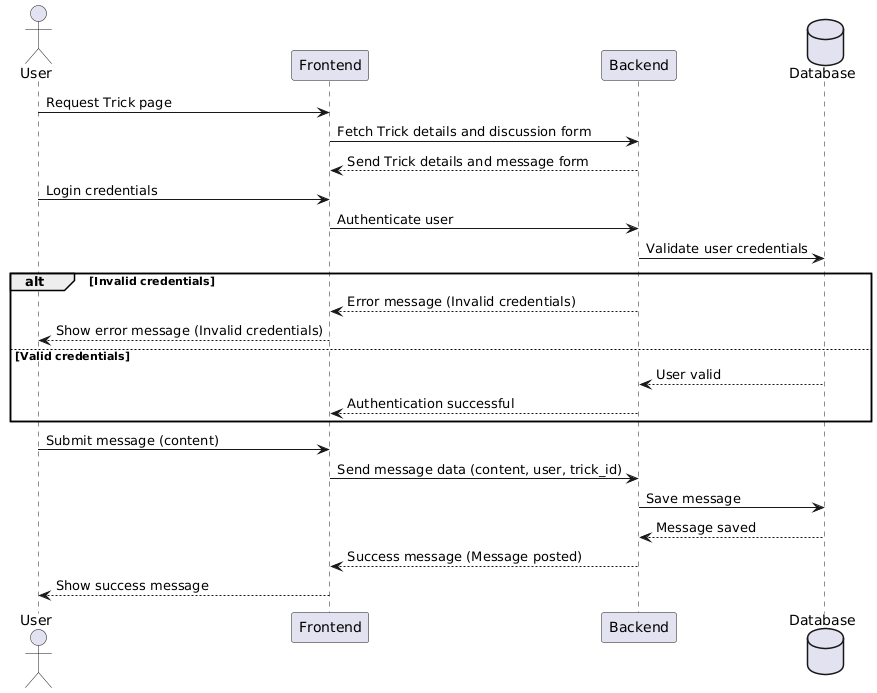

The diagram above was rendered by PlantUML. Its source (embedded in the PNG):
@startuml
actor User
participant "Frontend" as FE
participant "Backend" as BE
database "Database" as DB

User -> FE: Request Trick page
FE -> BE: Fetch Trick details and discussion form
BE --> FE: Send Trick details and message form

User -> FE: Login credentials
FE -> BE: Authenticate user
BE -> DB: Validate user credentials
alt Invalid credentials
    BE --> FE: Error message (Invalid credentials)
    FE --> User: Show error message (Invalid credentials)
else Valid credentials
DB --> BE: User valid
BE --> FE: Authentication successful
end

User -> FE: Submit message (content)
FE -> BE: Send message data (content, user, trick_id)
BE -> DB: Save message
DB --> BE: Message saved
BE --> FE: Success message (Message posted)
FE --> User: Show success message
@enduml